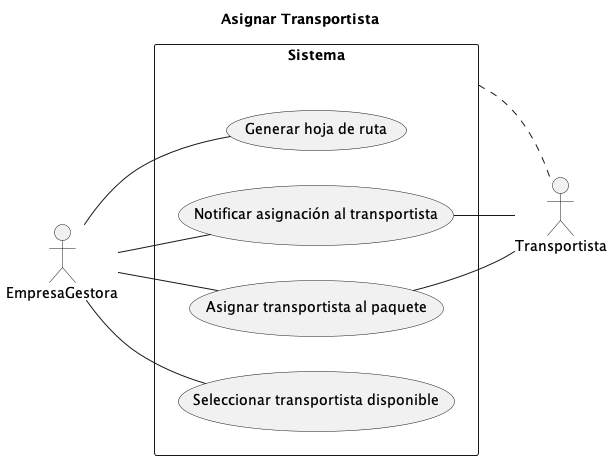

The diagram above was rendered by PlantUML. Its source (embedded in the PNG):
@startuml Diagrama Caso Uso 2

title Asignar Transportista

left to right direction
skinparam packageStyle rectangle

actor EmpresaGestora as e
actor Transportista as t

rectangle Sistema {
  usecase "Seleccionar transportista disponible" as UC1
  usecase "Asignar transportista al paquete" as UC2
  usecase "Generar hoja de ruta" as UC3
  usecase "Notificar asignación al transportista" as UC4
}

Sistema .. t

e -right- UC1
e -- UC2
e -- UC3
t -left- UC2
t -left- UC4
e -- UC4

@enduml